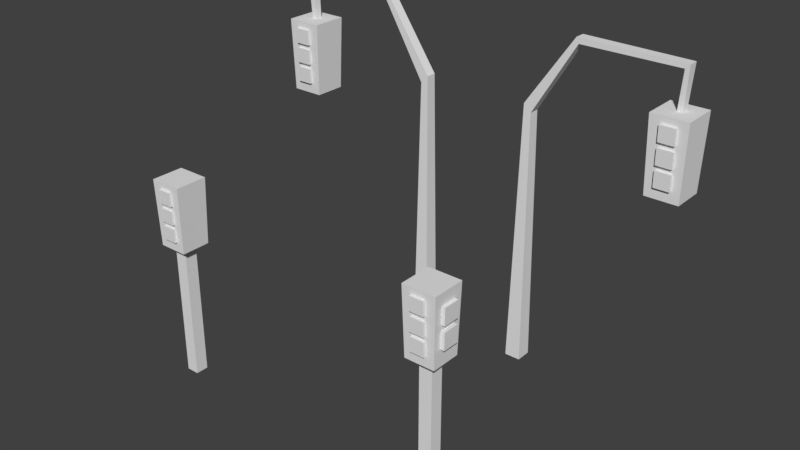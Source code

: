 # Source: Ampel.blend  (saved by Blender 2.77.0; exported with 4.5.12 LTS)
import bpy
from mathutils import Matrix  # noqa: F401  (used for matrix-valued properties, if any)

bpy.ops.wm.read_factory_settings(use_empty=True)
scene = bpy.context.scene
scene.name = 'Scene'

# ---- collections
col_collection_1 = bpy.data.collections.new('Collection 1'); scene.collection.children.link(col_collection_1)

# ---- materials (node trees are filled in below, after node groups)
mat_material = bpy.data.materials.new('Material')
mat_material.alpha_threshold = 0.0
mat_material.use_transparent_shadow = False
mat_material.roughness = 0.5
mat_material.line_color = (0.0, 0.0, 0.0, 1.0)

# ---- material node trees

# ---- world
world_world = bpy.data.worlds.new('World'); scene.world = world_world
world_world.color = (0.05088, 0.05088, 0.05088)
world_world.use_sun_shadow = False
world_world.sun_shadow_jitter_overblur = 0.0
world_world.cycles.sampling_method = 'MANUAL'

# ---- meshes
me_cube_008 = bpy.data.meshes.new('Cube.008')
me_cube_008.from_pydata([(-1.289, 1.164, 0.001631), (-1.289, -0.8362, 0.001631), (0.7109, -0.8362, 0.001631), (0.7109, 1.164, 0.001631), (-1.289, 1.164, 1.859), (0.7109, 1.164, 1.859), (-1.289, -0.8362, 1.859), (0.7109, -0.8362, 1.859), (2.004, 2.456, 1.894), (-2.582, 2.456, 1.894), (-2.582, -2.129, 1.894), (2.004, -2.129, 1.894), (2.259, 2.712, 2.811), (-2.838, 2.712, 2.811), (-2.645, -1.086, 2.122), (-2.708, -1.086, 2.346), (-2.729, -1.086, 2.423), (-2.791, -1.086, 2.646), (-2.791, 1.47, 2.646), (-2.838, -2.385, 2.811), (-2.729, 1.47, 2.423), (-2.708, 1.47, 2.346), (-2.645, 1.47, 2.122), (-1.319, -2.166, 2.029), (2.259, -2.385, 2.811), (-1.319, -2.219, 2.218), (0.8461, -2.166, 2.029), (0.8461, -2.236, 2.278), (-1.319, -2.36, 2.722), (-1.319, -2.307, 2.533), (-1.319, -2.566, 2.031), (0.8461, -2.566, 2.031), (-1.319, -2.618, 2.22), (0.8461, -2.289, 2.467), (0.8461, -2.36, 2.722), (-1.319, -2.289, 2.467), (0.8461, -2.219, 2.218), (0.8461, -2.618, 2.22), (0.8461, -2.635, 2.28), (0.8461, -2.687, 2.469), (-1.319, -2.757, 2.723), (-1.319, -2.705, 2.534), (0.8461, -2.757, 2.723), (0.8461, -2.307, 2.533), (-1.319, -2.236, 2.278), (-1.319, -2.687, 2.469), (-1.319, -2.635, 2.28), (0.8461, -2.705, 2.534), (-3.285, -1.086, 2.346), (-3.285, -1.086, 2.122), (-3.285, 1.47, 2.122), (-3.285, 1.47, 2.346), (-3.285, -1.086, 2.646), (-3.285, -1.086, 2.423), (-3.285, 1.47, 2.423), (-3.285, 1.47, 2.646)], [], [(0, 3, 2, 1), (4, 5, 3, 0), (0, 1, 6, 4), (1, 2, 7, 6), (2, 3, 5, 7), (4, 9, 8, 5), (6, 10, 9, 4), (7, 11, 10, 6), (5, 8, 11, 7), (9, 13, 12, 8), (10, 19, 13, 18, 17, 16, 15, 14), (9, 10, 14, 22, 21, 15, 16, 20, 18, 13), (8, 12, 24, 11), (13, 19, 24, 12), (23, 25, 44, 35, 29, 28, 34, 24, 19, 10), (26, 31, 30, 23), (23, 30, 32, 25), (24, 34, 43, 29, 35, 33, 27, 44, 25, 36, 26, 23, 10, 11), (36, 37, 31, 26), (37, 32, 30, 31), (25, 32, 37, 36), (33, 39, 38, 27), (29, 41, 40, 28), (28, 40, 42, 34), (35, 45, 39, 33), (27, 38, 46, 44), (39, 45, 46, 38), (43, 47, 41, 29), (42, 40, 41, 47), (34, 42, 47, 43), (44, 46, 45, 35), (48, 51, 50, 49), (15, 48, 49, 14), (21, 51, 48, 15), (22, 50, 51, 21), (14, 49, 50, 22), (52, 55, 54, 53), (17, 52, 53, 16), (18, 55, 52, 17), (20, 54, 55, 18), (16, 53, 54, 20)])
me_cube_008.materials.append(mat_material)
me_cube_008.use_remesh_preserve_volume = False
me_cube_008.use_remesh_preserve_attributes = False
me_cube_008.use_mirror_vertex_groups = False
me_cube_008.update()
me_cube_007 = bpy.data.meshes.new('Cube.007')
me_cube_007.from_pydata([(27.16, 1.787, 2.4), (23.12, 1.787, 2.4), (23.12, -2.254, 2.4), (27.16, -2.254, 2.4), (27.39, 2.013, 3.209), (22.89, 2.013, 3.209), (22.89, -2.48, 3.209), (24.23, -2.349, 2.739), (24.23, -2.334, 2.686), (24.23, -2.287, 2.519), (27.39, -2.48, 3.209), (26.14, -2.458, 3.13), (24.23, -2.458, 3.13), (24.23, -2.411, 2.963), (24.23, -2.395, 2.905), (26.14, -2.395, 2.905), (26.14, -2.411, 2.963), (26.14, -2.287, 2.519), (26.14, -2.334, 2.686), (26.14, -2.349, 2.739), (26.14, -2.639, 2.52), (26.14, -2.685, 2.687), (24.23, -2.685, 2.687), (24.23, -2.639, 2.52), (26.14, -2.7, 2.74), (26.14, -2.746, 2.907), (24.23, -2.746, 2.907), (24.23, -2.7, 2.74), (26.14, -2.762, 2.964), (26.14, -2.808, 3.131), (24.23, -2.808, 3.131), (24.23, -2.762, 2.964), (6.295, 1.0, 0.0007287), (6.295, -1.0, 0.0007287), (8.295, -1.0, 0.0007287), (8.295, 1.0, 0.0007287), (6.824, 0.6672, 2.905), (7.767, 0.6672, 2.823), (6.824, -0.6672, 2.905), (7.767, -0.6672, 2.823), (12.85, 0.6356, 3.674), (13.17, 0.6356, 3.612), (12.85, -0.6356, 3.674), (13.17, -0.6356, 3.612), (25.83, 0.6356, 3.658), (25.28, 0.6356, 3.61), (25.83, -0.6356, 3.658), (25.28, -0.6356, 3.61), (25.51, 0.3672, 3.112), (24.78, 0.3672, 3.112), (25.51, -0.3672, 3.112), (24.78, -0.3672, 3.112)], [], [(1, 5, 4, 0), (2, 6, 5, 1), (7, 14, 13, 12, 11, 10, 6, 2, 9, 8), (15, 19, 7, 8, 18, 17, 9, 2, 3, 10, 11, 16, 13, 14), (0, 4, 10, 3), (5, 6, 10, 4), (18, 21, 20, 17), (8, 22, 21, 18), (21, 22, 23, 20), (17, 20, 23, 9), (9, 23, 22, 8), (15, 25, 24, 19), (14, 26, 25, 15), (25, 26, 27, 24), (19, 24, 27, 7), (7, 27, 26, 14), (11, 29, 28, 16), (12, 30, 29, 11), (29, 30, 31, 28), (16, 28, 31, 13), (13, 31, 30, 12), (32, 35, 34, 33), (39, 34, 35, 37), (38, 33, 34, 39), (36, 32, 33, 38), (37, 35, 32, 36), (39, 43, 42, 38), (38, 42, 40, 36), (37, 41, 43, 39), (36, 40, 41, 37), (41, 45, 47, 43), (40, 44, 45, 41), (43, 47, 46, 42), (42, 46, 44, 40), (47, 51, 50, 46), (46, 50, 48, 44), (45, 49, 51, 47), (44, 48, 49, 45)])
me_cube_007.materials.append(mat_material)
me_cube_007.use_remesh_preserve_volume = False
me_cube_007.use_remesh_preserve_attributes = False
me_cube_007.use_mirror_vertex_groups = False
me_cube_007.update()
me_cube_004 = bpy.data.meshes.new('Cube.004')
me_cube_004.from_pydata([(-27.16, 1.787, 2.4), (-23.12, 1.787, 2.4), (-23.12, -2.254, 2.4), (-27.16, -2.254, 2.4), (-27.39, 2.013, 3.209), (-22.89, 2.013, 3.209), (-22.89, -2.48, 3.209), (-24.23, -2.349, 2.739), (-24.23, -2.334, 2.686), (-24.23, -2.287, 2.519), (-27.39, -2.48, 3.209), (-26.14, -2.458, 3.13), (-24.23, -2.458, 3.13), (-24.23, -2.411, 2.963), (-24.23, -2.395, 2.905), (-26.14, -2.395, 2.905), (-26.14, -2.411, 2.963), (-26.14, -2.287, 2.519), (-26.14, -2.334, 2.686), (-26.14, -2.349, 2.739), (-26.14, -2.639, 2.52), (-26.14, -2.685, 2.687), (-24.23, -2.685, 2.687), (-24.23, -2.639, 2.52), (-26.14, -2.7, 2.74), (-26.14, -2.746, 2.907), (-24.23, -2.746, 2.907), (-24.23, -2.7, 2.74), (-26.14, -2.762, 2.964), (-26.14, -2.808, 3.131), (-24.23, -2.808, 3.131), (-24.23, -2.762, 2.964), (-6.295, 1.0, 0.0007287), (-6.295, -1.0, 0.0007287), (-8.295, -1.0, 0.0007287), (-8.295, 1.0, 0.0007287), (-6.824, 0.6672, 2.905), (-7.767, 0.6672, 2.823), (-6.824, -0.6672, 2.905), (-7.767, -0.6672, 2.823), (-12.85, 0.6356, 3.674), (-13.17, 0.6356, 3.612), (-12.85, -0.6356, 3.674), (-13.17, -0.6356, 3.612), (-25.83, 0.6356, 3.658), (-25.28, 0.6356, 3.61), (-25.83, -0.6356, 3.658), (-25.28, -0.6356, 3.61), (-25.51, 0.3672, 3.112), (-24.78, 0.3672, 3.112), (-25.51, -0.3672, 3.112), (-24.78, -0.3672, 3.112)], [], [(1, 0, 4, 5), (2, 1, 5, 6), (7, 8, 9, 2, 6, 10, 11, 12, 13, 14), (15, 14, 13, 16, 11, 10, 3, 2, 9, 17, 18, 8, 7, 19), (0, 3, 10, 4), (5, 4, 10, 6), (18, 17, 20, 21), (8, 18, 21, 22), (21, 20, 23, 22), (17, 9, 23, 20), (9, 8, 22, 23), (15, 19, 24, 25), (14, 15, 25, 26), (25, 24, 27, 26), (19, 7, 27, 24), (7, 14, 26, 27), (11, 16, 28, 29), (12, 11, 29, 30), (29, 28, 31, 30), (16, 13, 31, 28), (13, 12, 30, 31), (32, 33, 34, 35), (39, 37, 35, 34), (38, 39, 34, 33), (36, 38, 33, 32), (37, 36, 32, 35), (39, 38, 42, 43), (38, 36, 40, 42), (37, 39, 43, 41), (36, 37, 41, 40), (41, 43, 47, 45), (40, 41, 45, 44), (43, 42, 46, 47), (42, 40, 44, 46), (47, 46, 50, 51), (46, 44, 48, 50), (45, 47, 51, 49), (44, 45, 49, 48)])
me_cube_004.materials.append(mat_material)
me_cube_004.use_remesh_preserve_volume = False
me_cube_004.use_remesh_preserve_attributes = False
me_cube_004.use_mirror_vertex_groups = False
me_cube_004.update()
me_cube = bpy.data.meshes.new('Cube')
me_cube.from_pydata([(0.6687, 1.164, 0.001631), (0.6687, -0.8362, 0.001631), (-1.331, -0.8362, 0.001631), (-1.331, 1.164, 0.001631), (0.6687, 1.164, 1.859), (-1.331, 1.164, 1.859), (0.6687, -0.8362, 1.859), (-1.331, -0.8362, 1.859), (-2.624, 2.456, 1.894), (1.961, 2.456, 1.894), (1.961, -2.129, 1.894), (-2.624, -2.129, 1.894), (-2.88, 2.712, 2.811), (2.217, 2.712, 2.811), (2.025, -1.086, 2.122), (2.087, -1.086, 2.346), (2.109, -1.086, 2.423), (2.171, -1.086, 2.646), (2.171, 1.47, 2.646), (2.217, -2.385, 2.811), (2.109, 1.47, 2.423), (2.087, 1.47, 2.346), (2.025, 1.47, 2.122), (0.6981, -2.166, 2.029), (-2.88, -2.385, 2.811), (0.6981, -2.219, 2.218), (-1.467, -2.166, 2.029), (-1.467, -2.236, 2.278), (0.6981, -2.36, 2.722), (0.6981, -2.307, 2.533), (0.6981, -2.566, 2.031), (-1.467, -2.566, 2.031), (0.6981, -2.618, 2.22), (-1.467, -2.289, 2.467), (-1.467, -2.36, 2.722), (0.6981, -2.289, 2.467), (-1.467, -2.219, 2.218), (-1.467, -2.618, 2.22), (-1.467, -2.635, 2.28), (-1.467, -2.687, 2.469), (0.6981, -2.757, 2.723), (0.6981, -2.705, 2.534), (-1.467, -2.757, 2.723), (-1.467, -2.307, 2.533), (0.6981, -2.236, 2.278), (0.6981, -2.687, 2.469), (0.6981, -2.635, 2.28), (-1.467, -2.705, 2.534), (2.665, -1.086, 2.346), (2.665, -1.086, 2.122), (2.665, 1.47, 2.122), (2.665, 1.47, 2.346), (2.665, -1.086, 2.646), (2.665, -1.086, 2.423), (2.665, 1.47, 2.423), (2.665, 1.47, 2.646)], [], [(0, 1, 2, 3), (4, 0, 3, 5), (0, 4, 6, 1), (1, 6, 7, 2), (2, 7, 5, 3), (4, 5, 8, 9), (6, 4, 9, 10), (7, 6, 10, 11), (5, 7, 11, 8), (9, 8, 12, 13), (10, 14, 15, 16, 17, 18, 13, 19), (9, 13, 18, 20, 16, 15, 21, 22, 14, 10), (8, 11, 24, 12), (13, 12, 24, 19), (23, 10, 19, 24, 34, 28, 29, 35, 44, 25), (26, 23, 30, 31), (23, 25, 32, 30), (24, 11, 10, 23, 26, 36, 25, 44, 27, 33, 35, 29, 43, 34), (36, 26, 31, 37), (37, 31, 30, 32), (25, 36, 37, 32), (33, 27, 38, 39), (29, 28, 40, 41), (28, 34, 42, 40), (35, 33, 39, 45), (27, 44, 46, 38), (39, 38, 46, 45), (43, 29, 41, 47), (42, 47, 41, 40), (34, 43, 47, 42), (44, 35, 45, 46), (48, 49, 50, 51), (15, 14, 49, 48), (21, 15, 48, 51), (22, 21, 51, 50), (14, 22, 50, 49), (52, 53, 54, 55), (17, 16, 53, 52), (18, 17, 52, 55), (20, 18, 55, 54), (16, 20, 54, 53)])
me_cube.materials.append(mat_material)
me_cube.use_remesh_preserve_volume = False
me_cube.use_remesh_preserve_attributes = False
me_cube.use_mirror_vertex_groups = False
me_cube.update()

# ---- objects
ob_ampel_small_l = bpy.data.objects.new('Ampel_small_L', me_cube_008)
ob_ampel_r = bpy.data.objects.new('Ampel_R', me_cube_007)
ob_ampel_l = bpy.data.objects.new('Ampel_L', me_cube_004)
ob_ampel_small_r = bpy.data.objects.new('Ampel_small_R', me_cube)

# ---- transforms, parenting, visibility, modifiers, constraints
ob_ampel_small_l.location = (-2.049, -7.357, 0.0)
ob_ampel_small_l.scale = (0.07914, 0.07914, 0.9056)
ob_ampel_small_l.lock_rotations_4d = False
ob_ampel_small_l.empty_display_type = 'ARROWS'
ob_ampel_small_l.lineart.crease_threshold = 0.0
ob_ampel_r.location = (5.96e-08, -4.588, 0.0)
ob_ampel_r.scale = (0.1, 0.1, 1.144)
ob_ampel_r.lock_rotations_4d = False
ob_ampel_r.empty_display_type = 'ARROWS'
ob_ampel_r.lineart.crease_threshold = 0.0
ob_ampel_l.location = (5.96e-08, -4.588, 0.0)
ob_ampel_l.scale = (0.1, 0.1, 1.144)
ob_ampel_l.lock_rotations_4d = False
ob_ampel_l.empty_display_type = 'ARROWS'
ob_ampel_l.lineart.crease_threshold = 0.0
ob_ampel_small_r.location = (1.549, -7.357, 0.0)
ob_ampel_small_r.scale = (0.07914, 0.07914, 0.9056)
ob_ampel_small_r.lock_rotations_4d = False
ob_ampel_small_r.empty_display_type = 'ARROWS'
ob_ampel_small_r.lineart.crease_threshold = 0.0

# ---- collection membership
col_collection_1.objects.link(ob_ampel_small_l)
col_collection_1.objects.link(ob_ampel_r)
col_collection_1.objects.link(ob_ampel_l)
col_collection_1.objects.link(ob_ampel_small_r)

# ---- scene / render settings (as saved in the file)
scene.frame_start = 1; scene.frame_end = 250; scene.frame_set(1)
scene.render.engine = 'BLENDER_EEVEE_NEXT'
scene.render.resolution_percentage = 50
scene.render.dither_intensity = 0.0
scene.cycles.use_denoising = False
scene.cycles.samples = 128
scene.cycles.sampling_pattern = 'TABULATED_SOBOL'
scene.cycles.light_sampling_threshold = 0.0
scene.cycles.use_adaptive_sampling = False
scene.cycles.use_light_tree = False
scene.cycles.blur_glossy = 0.0
scene.cycles.sample_clamp_indirect = 0.0
scene.view_settings.view_transform = 'Standard'
bpy.context.view_layer.update()

# ---- added for rendering (the .blend has no active camera and no usable light): camera, sun
cam_auto = bpy.data.cameras.new('AutoCamera')
cam_auto.lens = 50.0
cam_auto.sensor_width = 36.0
cam_auto.clip_end = 1000.0
ob_auto_camera = bpy.data.objects.new('AutoCamera', cam_auto)
scene.collection.objects.link(ob_auto_camera)
ob_auto_camera.location = (7.03596, -14.4243, 7.7311)
ob_auto_camera.rotation_euler = (1.09748, -7.21219e-08, 0.694738)
scene.camera = ob_auto_camera
light_auto_sun = bpy.data.lights.new('AutoSun', 'SUN')
light_auto_sun.energy = 3.0
light_auto_sun.angle = 0.0523599
ob_auto_sun = bpy.data.objects.new('AutoSun', light_auto_sun)
scene.collection.objects.link(ob_auto_sun)
ob_auto_sun.rotation_euler = (0.872665, 0.174533, 0.523599)
bpy.context.view_layer.update()
